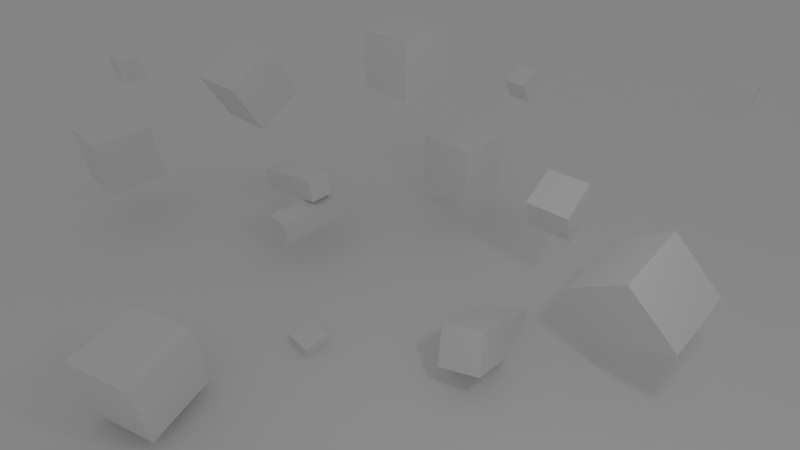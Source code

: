 # Source: sze_ciany.blend  (saved by Blender 3.1.7; exported with 4.5.12 LTS)
import bpy
from mathutils import Matrix  # noqa: F401  (used for matrix-valued properties, if any)

bpy.ops.wm.read_factory_settings(use_empty=True)
scene = bpy.context.scene
scene.name = 'Scene'

# ---- collections
col_collection = bpy.data.collections.new('Collection'); scene.collection.children.link(col_collection)

# ---- world
world_world = bpy.data.worlds.new('World'); scene.world = world_world
world_world.use_nodes = True; world_world.node_tree.nodes.clear()
_N = world_world.node_tree.nodes; _L = world_world.node_tree.links
n0 = _N.new('ShaderNodeOutputWorld'); n0.name = 'World Output'; n0.location = (300, 300)
n1 = _N.new('ShaderNodeBackground'); n1.name = 'Background'; n1.location = (10, 300)
n1.inputs[0].default_value = (0.05088, 0.05088, 0.05088, 1.0)
_L.new(n1.outputs[0], n0.inputs[0])
n0.is_active_output = True
world_world.color = (0.05088, 0.05088, 0.05088)
world_world.use_sun_shadow = False
world_world.sun_shadow_jitter_overblur = 0.0

# ---- cameras
cam_camera = bpy.data.cameras.new('Camera')
cam_camera.clip_end = 100.0
cam_camera.lens = 23.08
cam_camera.ortho_scale = 7.314

# ---- lights
light_point = bpy.data.lights.new('Point', 'POINT')
light_point.transmission_factor = 0.0
light_point.shadow_soft_size = 0.25
light_point.shadow_maximum_resolution = 0.006
light_point.use_absolute_resolution = True

# ---- meshes
me_plane = bpy.data.meshes.new('Plane')
me_plane.from_pydata([(-1.0, -1.0, 0.0), (1.0, -1.0, 0.0), (-1.0, 1.0, 0.0), (1.0, 1.0, 0.0)], [], [(0, 1, 3, 2)])
_uv = me_plane.uv_layers.new(name='UVMap')
_uv.uv.foreach_set('vector', [0.0, 0.0, 1.0, 0.0, 1.0, 1.0, 0.0, 1.0])
me_plane.use_remesh_fix_poles = True
me_plane.use_remesh_preserve_attributes = False
me_plane.update()
me_cube_003 = bpy.data.meshes.new('Cube.003')
me_cube_003.from_pydata([(-1.0, -1.0, -1.0), (-1.0, -1.0, 1.0), (-1.0, 1.0, -1.0), (-1.0, 1.0, 1.0), (1.0, -1.0, -1.0), (1.0, -1.0, 1.0), (1.0, 1.0, -1.0), (1.0, 1.0, 1.0)], [], [(0, 1, 3, 2), (2, 3, 7, 6), (6, 7, 5, 4), (4, 5, 1, 0), (2, 6, 4, 0), (7, 3, 1, 5)])
_uv = me_cube_003.uv_layers.new(name='UVMap')
_uv.uv.foreach_set('vector', [0.375, 0.0, 0.625, 0.0, 0.625, 0.25, 0.375, 0.25, 0.375, 0.25, 0.625, 0.25, 0.625, 0.5, 0.375, 0.5, 0.375, 0.5, 0.625, 0.5, 0.625, 0.75, 0.375, 0.75, 0.375, 0.75, 0.625, 0.75, 0.625, 1.0, 0.375, 1.0, 0.125, 0.5, 0.375, 0.5, 0.375, 0.75, 0.125, 0.75, 0.625, 0.5, 0.875, 0.5, 0.875, 0.75, 0.625, 0.75])
me_cube_003.use_remesh_fix_poles = True
me_cube_003.use_remesh_preserve_attributes = False
me_cube_003.update()
me_cube_004 = bpy.data.meshes.new('Cube.004')
me_cube_004.from_pydata([(-1.0, -1.0, -1.0), (-1.0, -1.0, 1.0), (-1.0, 1.0, -1.0), (-1.0, 1.0, 1.0), (1.0, -1.0, -1.0), (1.0, -1.0, 1.0), (1.0, 1.0, -1.0), (1.0, 1.0, 1.0)], [], [(0, 1, 3, 2), (2, 3, 7, 6), (6, 7, 5, 4), (4, 5, 1, 0), (2, 6, 4, 0), (7, 3, 1, 5)])
_uv = me_cube_004.uv_layers.new(name='UVMap')
_uv.uv.foreach_set('vector', [0.375, 0.0, 0.625, 0.0, 0.625, 0.25, 0.375, 0.25, 0.375, 0.25, 0.625, 0.25, 0.625, 0.5, 0.375, 0.5, 0.375, 0.5, 0.625, 0.5, 0.625, 0.75, 0.375, 0.75, 0.375, 0.75, 0.625, 0.75, 0.625, 1.0, 0.375, 1.0, 0.125, 0.5, 0.375, 0.5, 0.375, 0.75, 0.125, 0.75, 0.625, 0.5, 0.875, 0.5, 0.875, 0.75, 0.625, 0.75])
me_cube_004.use_remesh_fix_poles = True
me_cube_004.use_remesh_preserve_attributes = False
me_cube_004.update()
me_cube_005 = bpy.data.meshes.new('Cube.005')
me_cube_005.from_pydata([(-1.0, -1.0, -1.0), (-1.0, -1.0, 1.0), (-1.0, 1.0, -1.0), (-1.0, 1.0, 1.0), (1.0, -1.0, -1.0), (1.0, -1.0, 1.0), (1.0, 1.0, -1.0), (1.0, 1.0, 1.0)], [], [(0, 1, 3, 2), (2, 3, 7, 6), (6, 7, 5, 4), (4, 5, 1, 0), (2, 6, 4, 0), (7, 3, 1, 5)])
_uv = me_cube_005.uv_layers.new(name='UVMap')
_uv.uv.foreach_set('vector', [0.375, 0.0, 0.625, 0.0, 0.625, 0.25, 0.375, 0.25, 0.375, 0.25, 0.625, 0.25, 0.625, 0.5, 0.375, 0.5, 0.375, 0.5, 0.625, 0.5, 0.625, 0.75, 0.375, 0.75, 0.375, 0.75, 0.625, 0.75, 0.625, 1.0, 0.375, 1.0, 0.125, 0.5, 0.375, 0.5, 0.375, 0.75, 0.125, 0.75, 0.625, 0.5, 0.875, 0.5, 0.875, 0.75, 0.625, 0.75])
me_cube_005.use_remesh_fix_poles = True
me_cube_005.use_remesh_preserve_attributes = False
me_cube_005.update()
me_cube_006 = bpy.data.meshes.new('Cube.006')
me_cube_006.from_pydata([(-1.0, -1.0, -1.0), (-1.0, -1.0, 1.0), (-1.0, 1.0, -1.0), (-1.0, 1.0, 1.0), (1.0, -1.0, -1.0), (1.0, -1.0, 1.0), (1.0, 1.0, -1.0), (1.0, 1.0, 1.0)], [], [(0, 1, 3, 2), (2, 3, 7, 6), (6, 7, 5, 4), (4, 5, 1, 0), (2, 6, 4, 0), (7, 3, 1, 5)])
_uv = me_cube_006.uv_layers.new(name='UVMap')
_uv.uv.foreach_set('vector', [0.375, 0.0, 0.625, 0.0, 0.625, 0.25, 0.375, 0.25, 0.375, 0.25, 0.625, 0.25, 0.625, 0.5, 0.375, 0.5, 0.375, 0.5, 0.625, 0.5, 0.625, 0.75, 0.375, 0.75, 0.375, 0.75, 0.625, 0.75, 0.625, 1.0, 0.375, 1.0, 0.125, 0.5, 0.375, 0.5, 0.375, 0.75, 0.125, 0.75, 0.625, 0.5, 0.875, 0.5, 0.875, 0.75, 0.625, 0.75])
me_cube_006.use_remesh_fix_poles = True
me_cube_006.use_remesh_preserve_attributes = False
me_cube_006.update()
me_cube_007 = bpy.data.meshes.new('Cube.007')
me_cube_007.from_pydata([(-1.0, -1.0, -1.0), (-1.0, -1.0, 1.0), (-1.0, 1.0, -1.0), (-1.0, 1.0, 1.0), (1.0, -1.0, -1.0), (1.0, -1.0, 1.0), (1.0, 1.0, -1.0), (1.0, 1.0, 1.0)], [], [(0, 1, 3, 2), (2, 3, 7, 6), (6, 7, 5, 4), (4, 5, 1, 0), (2, 6, 4, 0), (7, 3, 1, 5)])
_uv = me_cube_007.uv_layers.new(name='UVMap')
_uv.uv.foreach_set('vector', [0.375, 0.0, 0.625, 0.0, 0.625, 0.25, 0.375, 0.25, 0.375, 0.25, 0.625, 0.25, 0.625, 0.5, 0.375, 0.5, 0.375, 0.5, 0.625, 0.5, 0.625, 0.75, 0.375, 0.75, 0.375, 0.75, 0.625, 0.75, 0.625, 1.0, 0.375, 1.0, 0.125, 0.5, 0.375, 0.5, 0.375, 0.75, 0.125, 0.75, 0.625, 0.5, 0.875, 0.5, 0.875, 0.75, 0.625, 0.75])
me_cube_007.use_remesh_fix_poles = True
me_cube_007.use_remesh_preserve_attributes = False
me_cube_007.update()
me_cube_009 = bpy.data.meshes.new('Cube.009')
me_cube_009.from_pydata([(-1.0, -1.0, -1.0), (-1.0, -1.0, 1.0), (-1.0, 1.0, -1.0), (-1.0, 1.0, 1.0), (1.0, -1.0, -1.0), (1.0, -1.0, 1.0), (1.0, 1.0, -1.0), (1.0, 1.0, 1.0)], [], [(0, 1, 3, 2), (2, 3, 7, 6), (6, 7, 5, 4), (4, 5, 1, 0), (2, 6, 4, 0), (7, 3, 1, 5)])
_uv = me_cube_009.uv_layers.new(name='UVMap')
_uv.uv.foreach_set('vector', [0.375, 0.0, 0.625, 0.0, 0.625, 0.25, 0.375, 0.25, 0.375, 0.25, 0.625, 0.25, 0.625, 0.5, 0.375, 0.5, 0.375, 0.5, 0.625, 0.5, 0.625, 0.75, 0.375, 0.75, 0.375, 0.75, 0.625, 0.75, 0.625, 1.0, 0.375, 1.0, 0.125, 0.5, 0.375, 0.5, 0.375, 0.75, 0.125, 0.75, 0.625, 0.5, 0.875, 0.5, 0.875, 0.75, 0.625, 0.75])
me_cube_009.use_remesh_fix_poles = True
me_cube_009.use_remesh_preserve_attributes = False
me_cube_009.update()
me_cube_010 = bpy.data.meshes.new('Cube.010')
me_cube_010.from_pydata([(-1.0, -1.0, -1.0), (-1.0, -1.0, 1.0), (-1.0, 1.0, -1.0), (-1.0, 1.0, 1.0), (1.0, -1.0, -1.0), (1.0, -1.0, 1.0), (1.0, 1.0, -1.0), (1.0, 1.0, 1.0)], [], [(0, 1, 3, 2), (2, 3, 7, 6), (6, 7, 5, 4), (4, 5, 1, 0), (2, 6, 4, 0), (7, 3, 1, 5)])
_uv = me_cube_010.uv_layers.new(name='UVMap')
_uv.uv.foreach_set('vector', [0.375, 0.0, 0.625, 0.0, 0.625, 0.25, 0.375, 0.25, 0.375, 0.25, 0.625, 0.25, 0.625, 0.5, 0.375, 0.5, 0.375, 0.5, 0.625, 0.5, 0.625, 0.75, 0.375, 0.75, 0.375, 0.75, 0.625, 0.75, 0.625, 1.0, 0.375, 1.0, 0.125, 0.5, 0.375, 0.5, 0.375, 0.75, 0.125, 0.75, 0.625, 0.5, 0.875, 0.5, 0.875, 0.75, 0.625, 0.75])
me_cube_010.use_remesh_fix_poles = True
me_cube_010.use_remesh_preserve_attributes = False
me_cube_010.update()
me_cube_011 = bpy.data.meshes.new('Cube.011')
me_cube_011.from_pydata([(-1.0, -1.0, -1.0), (-1.0, -1.0, 1.0), (-1.0, 1.0, -1.0), (-1.0, 1.0, 1.0), (1.0, -1.0, -1.0), (1.0, -1.0, 1.0), (1.0, 1.0, -1.0), (1.0, 1.0, 1.0)], [], [(0, 1, 3, 2), (2, 3, 7, 6), (6, 7, 5, 4), (4, 5, 1, 0), (2, 6, 4, 0), (7, 3, 1, 5)])
_uv = me_cube_011.uv_layers.new(name='UVMap')
_uv.uv.foreach_set('vector', [0.375, 0.0, 0.625, 0.0, 0.625, 0.25, 0.375, 0.25, 0.375, 0.25, 0.625, 0.25, 0.625, 0.5, 0.375, 0.5, 0.375, 0.5, 0.625, 0.5, 0.625, 0.75, 0.375, 0.75, 0.375, 0.75, 0.625, 0.75, 0.625, 1.0, 0.375, 1.0, 0.125, 0.5, 0.375, 0.5, 0.375, 0.75, 0.125, 0.75, 0.625, 0.5, 0.875, 0.5, 0.875, 0.75, 0.625, 0.75])
me_cube_011.use_remesh_fix_poles = True
me_cube_011.use_remesh_preserve_attributes = False
me_cube_011.update()
me_cube_012 = bpy.data.meshes.new('Cube.012')
me_cube_012.from_pydata([(-1.0, -1.0, -1.0), (-1.0, -1.0, 1.0), (-1.0, 1.0, -1.0), (-1.0, 1.0, 1.0), (1.0, -1.0, -1.0), (1.0, -1.0, 1.0), (1.0, 1.0, -1.0), (1.0, 1.0, 1.0)], [], [(0, 1, 3, 2), (2, 3, 7, 6), (6, 7, 5, 4), (4, 5, 1, 0), (2, 6, 4, 0), (7, 3, 1, 5)])
_uv = me_cube_012.uv_layers.new(name='UVMap')
_uv.uv.foreach_set('vector', [0.375, 0.0, 0.625, 0.0, 0.625, 0.25, 0.375, 0.25, 0.375, 0.25, 0.625, 0.25, 0.625, 0.5, 0.375, 0.5, 0.375, 0.5, 0.625, 0.5, 0.625, 0.75, 0.375, 0.75, 0.375, 0.75, 0.625, 0.75, 0.625, 1.0, 0.375, 1.0, 0.125, 0.5, 0.375, 0.5, 0.375, 0.75, 0.125, 0.75, 0.625, 0.5, 0.875, 0.5, 0.875, 0.75, 0.625, 0.75])
me_cube_012.use_remesh_fix_poles = True
me_cube_012.use_remesh_preserve_attributes = False
me_cube_012.update()
me_cube_013 = bpy.data.meshes.new('Cube.013')
me_cube_013.from_pydata([(-1.0, -1.0, -1.0), (-1.0, -1.0, 1.0), (-1.0, 1.0, -1.0), (-1.0, 1.0, 1.0), (1.0, -1.0, -1.0), (1.0, -1.0, 1.0), (1.0, 1.0, -1.0), (1.0, 1.0, 1.0)], [], [(0, 1, 3, 2), (2, 3, 7, 6), (6, 7, 5, 4), (4, 5, 1, 0), (2, 6, 4, 0), (7, 3, 1, 5)])
_uv = me_cube_013.uv_layers.new(name='UVMap')
_uv.uv.foreach_set('vector', [0.375, 0.0, 0.625, 0.0, 0.625, 0.25, 0.375, 0.25, 0.375, 0.25, 0.625, 0.25, 0.625, 0.5, 0.375, 0.5, 0.375, 0.5, 0.625, 0.5, 0.625, 0.75, 0.375, 0.75, 0.375, 0.75, 0.625, 0.75, 0.625, 1.0, 0.375, 1.0, 0.125, 0.5, 0.375, 0.5, 0.375, 0.75, 0.125, 0.75, 0.625, 0.5, 0.875, 0.5, 0.875, 0.75, 0.625, 0.75])
me_cube_013.use_remesh_fix_poles = True
me_cube_013.use_remesh_preserve_attributes = False
me_cube_013.update()
me_cube_014 = bpy.data.meshes.new('Cube.014')
me_cube_014.from_pydata([(-1.0, -1.0, -1.0), (-1.0, -1.0, 1.0), (-1.0, 1.0, -1.0), (-1.0, 1.0, 1.0), (1.0, -1.0, -1.0), (1.0, -1.0, 1.0), (1.0, 1.0, -1.0), (1.0, 1.0, 1.0)], [], [(0, 1, 3, 2), (2, 3, 7, 6), (6, 7, 5, 4), (4, 5, 1, 0), (2, 6, 4, 0), (7, 3, 1, 5)])
_uv = me_cube_014.uv_layers.new(name='UVMap')
_uv.uv.foreach_set('vector', [0.375, 0.0, 0.625, 0.0, 0.625, 0.25, 0.375, 0.25, 0.375, 0.25, 0.625, 0.25, 0.625, 0.5, 0.375, 0.5, 0.375, 0.5, 0.625, 0.5, 0.625, 0.75, 0.375, 0.75, 0.375, 0.75, 0.625, 0.75, 0.625, 1.0, 0.375, 1.0, 0.125, 0.5, 0.375, 0.5, 0.375, 0.75, 0.125, 0.75, 0.625, 0.5, 0.875, 0.5, 0.875, 0.75, 0.625, 0.75])
me_cube_014.use_remesh_fix_poles = True
me_cube_014.use_remesh_preserve_attributes = False
me_cube_014.update()
me_cube_015 = bpy.data.meshes.new('Cube.015')
me_cube_015.from_pydata([(-1.0, -1.0, -1.0), (-1.0, -1.0, 1.0), (-1.0, 1.0, -1.0), (-1.0, 1.0, 1.0), (1.0, -1.0, -1.0), (1.0, -1.0, 1.0), (1.0, 1.0, -1.0), (1.0, 1.0, 1.0)], [], [(0, 1, 3, 2), (2, 3, 7, 6), (6, 7, 5, 4), (4, 5, 1, 0), (2, 6, 4, 0), (7, 3, 1, 5)])
_uv = me_cube_015.uv_layers.new(name='UVMap')
_uv.uv.foreach_set('vector', [0.375, 0.0, 0.625, 0.0, 0.625, 0.25, 0.375, 0.25, 0.375, 0.25, 0.625, 0.25, 0.625, 0.5, 0.375, 0.5, 0.375, 0.5, 0.625, 0.5, 0.625, 0.75, 0.375, 0.75, 0.375, 0.75, 0.625, 0.75, 0.625, 1.0, 0.375, 1.0, 0.125, 0.5, 0.375, 0.5, 0.375, 0.75, 0.125, 0.75, 0.625, 0.5, 0.875, 0.5, 0.875, 0.75, 0.625, 0.75])
me_cube_015.use_remesh_fix_poles = True
me_cube_015.use_remesh_preserve_attributes = False
me_cube_015.update()
me_cube_016 = bpy.data.meshes.new('Cube.016')
me_cube_016.from_pydata([(-1.0, -1.0, -1.0), (-1.0, -1.0, 1.0), (-1.0, 1.0, -1.0), (-1.0, 1.0, 1.0), (1.0, -1.0, -1.0), (1.0, -1.0, 1.0), (1.0, 1.0, -1.0), (1.0, 1.0, 1.0)], [], [(0, 1, 3, 2), (2, 3, 7, 6), (6, 7, 5, 4), (4, 5, 1, 0), (2, 6, 4, 0), (7, 3, 1, 5)])
_uv = me_cube_016.uv_layers.new(name='UVMap')
_uv.uv.foreach_set('vector', [0.375, 0.0, 0.625, 0.0, 0.625, 0.25, 0.375, 0.25, 0.375, 0.25, 0.625, 0.25, 0.625, 0.5, 0.375, 0.5, 0.375, 0.5, 0.625, 0.5, 0.625, 0.75, 0.375, 0.75, 0.375, 0.75, 0.625, 0.75, 0.625, 1.0, 0.375, 1.0, 0.125, 0.5, 0.375, 0.5, 0.375, 0.75, 0.125, 0.75, 0.625, 0.5, 0.875, 0.5, 0.875, 0.75, 0.625, 0.75])
me_cube_016.use_remesh_fix_poles = True
me_cube_016.use_remesh_preserve_attributes = False
me_cube_016.update()
me_cube_017 = bpy.data.meshes.new('Cube.017')
me_cube_017.from_pydata([(-1.0, -1.0, -1.0), (-1.0, -1.0, 1.0), (-1.0, 1.0, -1.0), (-1.0, 1.0, 1.0), (1.0, -1.0, -1.0), (1.0, -1.0, 1.0), (1.0, 1.0, -1.0), (1.0, 1.0, 1.0)], [], [(0, 1, 3, 2), (2, 3, 7, 6), (6, 7, 5, 4), (4, 5, 1, 0), (2, 6, 4, 0), (7, 3, 1, 5)])
_uv = me_cube_017.uv_layers.new(name='UVMap')
_uv.uv.foreach_set('vector', [0.375, 0.0, 0.625, 0.0, 0.625, 0.25, 0.375, 0.25, 0.375, 0.25, 0.625, 0.25, 0.625, 0.5, 0.375, 0.5, 0.375, 0.5, 0.625, 0.5, 0.625, 0.75, 0.375, 0.75, 0.375, 0.75, 0.625, 0.75, 0.625, 1.0, 0.375, 1.0, 0.125, 0.5, 0.375, 0.5, 0.375, 0.75, 0.125, 0.75, 0.625, 0.5, 0.875, 0.5, 0.875, 0.75, 0.625, 0.75])
me_cube_017.use_remesh_fix_poles = True
me_cube_017.use_remesh_preserve_attributes = False
me_cube_017.update()

# ---- objects
ob_camera = bpy.data.objects.new('Camera', cam_camera)
ob_plane = bpy.data.objects.new('Plane', me_plane)
ob_cube = bpy.data.objects.new('Cube', me_cube_003)
ob_cube_001 = bpy.data.objects.new('Cube.001', me_cube_004)
ob_cube_002 = bpy.data.objects.new('Cube.002', me_cube_005)
ob_cube_003 = bpy.data.objects.new('Cube.003', me_cube_006)
ob_cube_004 = bpy.data.objects.new('Cube.004', me_cube_007)
ob_cube_006 = bpy.data.objects.new('Cube.006', me_cube_009)
ob_cube_007 = bpy.data.objects.new('Cube.007', me_cube_010)
ob_cube_008 = bpy.data.objects.new('Cube.008', me_cube_011)
ob_cube_009 = bpy.data.objects.new('Cube.009', me_cube_012)
ob_cube_010 = bpy.data.objects.new('Cube.010', me_cube_013)
ob_cube_011 = bpy.data.objects.new('Cube.011', me_cube_014)
ob_cube_012 = bpy.data.objects.new('Cube.012', me_cube_015)
ob_cube_013 = bpy.data.objects.new('Cube.013', me_cube_016)
ob_cube_014 = bpy.data.objects.new('Cube.014', me_cube_017)
ob_point = bpy.data.objects.new('Point', light_point)

# ---- transforms, parenting, visibility, modifiers, constraints
ob_camera.location = (16.0, -16.0, 6.0)
ob_camera.rotation_euler = (0.9285, 0.0, 0.7854)
ob_camera.lock_rotation = (True, True, True)
ob_camera.lock_rotations_4d = False
ob_camera.lock_scale = (True, True, True)
ob_camera.empty_display_type = 'ARROWS'
ob_camera.color = (0.0, 0.0, 0.0, 0.0)
ob_camera.display_type = 'WIRE'
ob_camera.lineart.crease_threshold = 0.0
ob_plane.location = (0.0, 0.0, 0.0)
ob_plane.rotation_euler = (0.0, 0.0, 0.7854)
ob_plane.scale = (20.0, 20.0, 1.0)
ob_plane.lock_location = (True, True, True)
ob_plane.lock_rotation = (True, True, True)
ob_plane.lock_scale = (True, True, True)
ob_cube.location = (10.97, -9.35, 1.34)
ob_cube.scale = (0.5, 0.5, 0.5)
ob_cube_001.location = (10.86, -15.42, 0.6806)
ob_cube_001.rotation_euler = (0.0, -0.0, 0.3581)
ob_cube_001.scale = (0.5, 0.5, 0.5)
ob_cube_002.location = (6.475, -13.74, 1.439)
ob_cube_002.scale = (0.5, 0.5, 0.5)
ob_cube_003.location = (9.756, -11.92, 0.8094)
ob_cube_003.scale = (0.2, 0.7, 0.2)
ob_cube_004.location = (7.635, -11.53, 2.438)
ob_cube_004.rotation_euler = (0.4814, -0.0, 0.08048)
ob_cube_004.scale = (0.5, 0.5, 0.5)
ob_cube_006.location = (9.764, -9.63, 2.971)
ob_cube_006.scale = (0.5, 0.5, 0.5)
ob_cube_007.location = (14.89, -10.7, 1.571)
ob_cube_007.rotation_euler = (0.3572, 0.7765, 0.2047)
ob_cube_007.scale = (0.5, 0.5, 0.5)
ob_cube_008.location = (9.129, -11.74, 1.105)
ob_cube_008.rotation_euler = (0.2493, -1.863e-08, -1.571)
ob_cube_008.scale = (0.2, 0.7, 0.2)
ob_cube_009.location = (13.32, -11.51, 0.1883)
ob_cube_009.rotation_euler = (-0.554, -0.1984, 0.2957)
ob_cube_009.scale = (0.3, 1.0, 0.3)
ob_cube_010.location = (5.994, -13.0, 2.71)
ob_cube_010.scale = (0.2, 0.2, 0.2)
ob_cube_011.location = (13.47, -10.42, 2.043)
ob_cube_011.rotation_euler = (0.4814, -0.0, 0.08048)
ob_cube_011.scale = (0.3, 0.3, 0.3)
ob_cube_012.location = (11.2, -8.035, 2.477)
ob_cube_012.rotation_euler = (0.5659, -0.0, 0.0)
ob_cube_012.scale = (0.2, 0.2, 0.2)
ob_cube_013.location = (14.12, -5.309, 2.293)
ob_cube_013.scale = (0.2, 0.2, 0.2)
ob_cube_014.location = (11.46, -13.36, -0.02753)
ob_cube_014.scale = (0.2, 0.2, 0.2)
ob_point.location = (15.74, -12.67, 5.274)

# ---- collection membership
col_collection.objects.link(ob_camera)
col_collection.objects.link(ob_plane)
col_collection.objects.link(ob_cube)
col_collection.objects.link(ob_cube_001)
col_collection.objects.link(ob_cube_002)
col_collection.objects.link(ob_cube_003)
col_collection.objects.link(ob_cube_004)
col_collection.objects.link(ob_cube_006)
col_collection.objects.link(ob_cube_007)
col_collection.objects.link(ob_cube_008)
col_collection.objects.link(ob_cube_009)
col_collection.objects.link(ob_cube_010)
col_collection.objects.link(ob_cube_011)
col_collection.objects.link(ob_cube_012)
col_collection.objects.link(ob_cube_013)
col_collection.objects.link(ob_cube_014)
col_collection.objects.link(ob_point)

# ---- scene / render settings (as saved in the file)
scene.camera = ob_camera
scene.frame_start = 1; scene.frame_end = 250; scene.frame_set(1)
scene.render.engine = 'CYCLES'
scene.cycles.samples = 1024
scene.cycles.sampling_pattern = 'TABULATED_SOBOL'
scene.cycles.use_light_tree = False
scene.cycles.max_bounces = 13
scene.cycles.volume_bounces = 7
scene.view_settings.look = 'Very High Contrast'
scene.view_settings.view_transform = 'Standard'
scene.view_settings.exposure = 2.5
bpy.context.view_layer.update()
